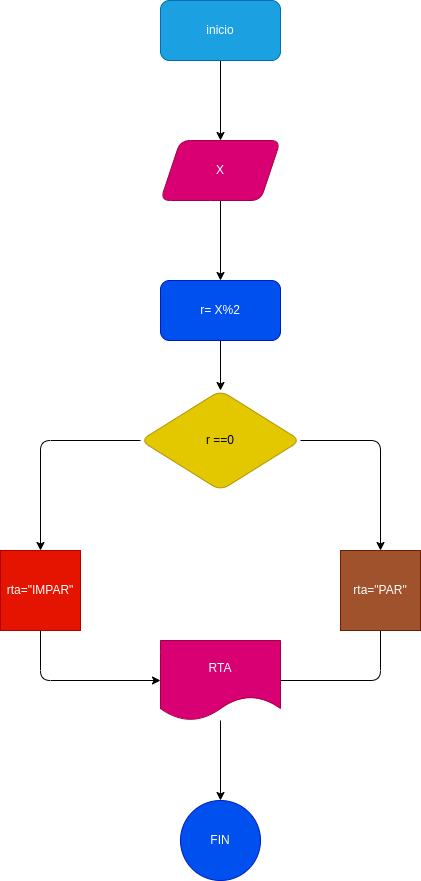

The diagram above was exported from draw.io. Its source (the exported page's mxGraphModel, read from the mxfile embedded in the PNG):
<mxGraphModel dx="662" dy="431" grid="1" gridSize="10" guides="1" tooltips="1" connect="1" arrows="1" fold="1" page="1" pageScale="1" pageWidth="1169" pageHeight="827" math="0" shadow="0">
  <root>
    <mxCell id="0" />
    <mxCell id="1" parent="0" />
    <mxCell id="4" value="" style="edgeStyle=none;html=1;" edge="1" parent="1" source="2" target="3">
      <mxGeometry relative="1" as="geometry" />
    </mxCell>
    <mxCell id="2" value="inicio" style="rounded=1;whiteSpace=wrap;html=1;fillColor=#1ba1e2;fontColor=#ffffff;strokeColor=#006EAF;" vertex="1" parent="1">
      <mxGeometry x="300" y="10" width="120" height="60" as="geometry" />
    </mxCell>
    <mxCell id="10" value="" style="edgeStyle=none;html=1;" edge="1" parent="1" source="3" target="9">
      <mxGeometry relative="1" as="geometry" />
    </mxCell>
    <mxCell id="3" value="X" style="shape=parallelogram;perimeter=parallelogramPerimeter;whiteSpace=wrap;html=1;fixedSize=1;rounded=1;fillColor=#d80073;fontColor=#ffffff;strokeColor=#A50040;" vertex="1" parent="1">
      <mxGeometry x="300" y="150" width="120" height="60" as="geometry" />
    </mxCell>
    <mxCell id="12" value="" style="edgeStyle=none;html=1;" edge="1" parent="1" source="9" target="11">
      <mxGeometry relative="1" as="geometry" />
    </mxCell>
    <mxCell id="9" value="r= X%2" style="rounded=1;whiteSpace=wrap;html=1;fillColor=#0050ef;fontColor=#ffffff;strokeColor=#001DBC;" vertex="1" parent="1">
      <mxGeometry x="300" y="290" width="120" height="60" as="geometry" />
    </mxCell>
    <mxCell id="16" style="edgeStyle=none;html=1;exitX=1;exitY=0.5;exitDx=0;exitDy=0;" edge="1" parent="1" source="11" target="19">
      <mxGeometry relative="1" as="geometry">
        <mxPoint x="520" y="600" as="targetPoint" />
        <Array as="points">
          <mxPoint x="520" y="450" />
        </Array>
      </mxGeometry>
    </mxCell>
    <mxCell id="17" style="edgeStyle=none;html=1;exitX=0;exitY=0.5;exitDx=0;exitDy=0;" edge="1" parent="1" source="11" target="18">
      <mxGeometry relative="1" as="geometry">
        <mxPoint x="180" y="600" as="targetPoint" />
        <Array as="points">
          <mxPoint x="180" y="450" />
        </Array>
      </mxGeometry>
    </mxCell>
    <mxCell id="11" value="r ==0" style="rhombus;whiteSpace=wrap;html=1;rounded=1;fillColor=#e3c800;fontColor=#000000;strokeColor=#B09500;" vertex="1" parent="1">
      <mxGeometry x="280" y="400" width="160" height="100" as="geometry" />
    </mxCell>
    <mxCell id="20" style="edgeStyle=none;html=1;exitX=0.5;exitY=1;exitDx=0;exitDy=0;" edge="1" parent="1" source="18" target="22">
      <mxGeometry relative="1" as="geometry">
        <mxPoint x="360" y="690" as="targetPoint" />
        <Array as="points">
          <mxPoint x="180" y="690" />
        </Array>
      </mxGeometry>
    </mxCell>
    <mxCell id="18" value="rta=&quot;IMPAR&quot;" style="whiteSpace=wrap;html=1;aspect=fixed;fillColor=#e51400;fontColor=#ffffff;strokeColor=#B20000;" vertex="1" parent="1">
      <mxGeometry x="140" y="560" width="80" height="80" as="geometry" />
    </mxCell>
    <mxCell id="21" style="edgeStyle=none;html=1;" edge="1" parent="1" source="19">
      <mxGeometry relative="1" as="geometry">
        <mxPoint x="360" y="690" as="targetPoint" />
        <Array as="points">
          <mxPoint x="520" y="690" />
        </Array>
      </mxGeometry>
    </mxCell>
    <mxCell id="19" value="rta=&quot;PAR&quot;" style="whiteSpace=wrap;html=1;aspect=fixed;fillColor=#a0522d;fontColor=#ffffff;strokeColor=#6D1F00;" vertex="1" parent="1">
      <mxGeometry x="480" y="560" width="80" height="80" as="geometry" />
    </mxCell>
    <mxCell id="24" value="" style="edgeStyle=none;html=1;" edge="1" parent="1" source="22" target="23">
      <mxGeometry relative="1" as="geometry" />
    </mxCell>
    <mxCell id="22" value="RTA" style="shape=document;whiteSpace=wrap;html=1;boundedLbl=1;fillColor=#d80073;strokeColor=#A50040;fontColor=#ffffff;" vertex="1" parent="1">
      <mxGeometry x="300" y="650" width="120" height="80" as="geometry" />
    </mxCell>
    <mxCell id="23" value="FIN" style="ellipse;whiteSpace=wrap;html=1;fillColor=#0050ef;fontColor=#ffffff;strokeColor=#001DBC;" vertex="1" parent="1">
      <mxGeometry x="320" y="810" width="80" height="80" as="geometry" />
    </mxCell>
  </root>
</mxGraphModel>